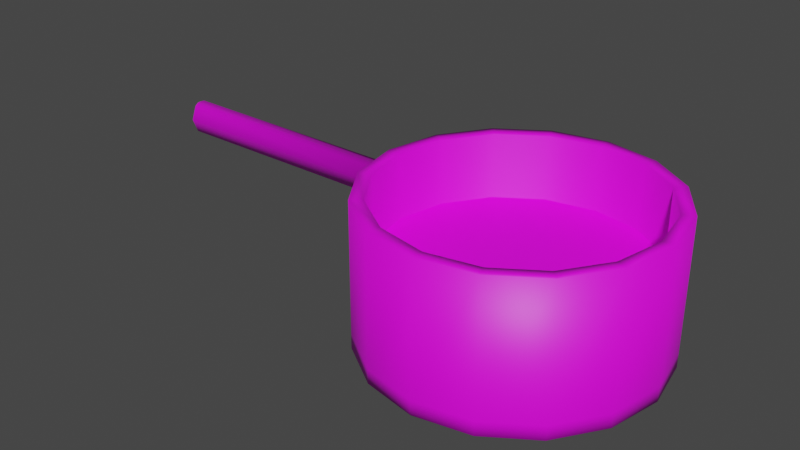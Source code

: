 # Source: TomatoSaucePot.blend  (saved by Blender 3.3.6; exported with 4.5.12 LTS)
import bpy
from mathutils import Matrix  # noqa: F401  (used for matrix-valued properties, if any)

bpy.ops.wm.read_factory_settings(use_empty=True)
scene = bpy.context.scene
scene.name = 'Scene'

# ---- collections
col_collection = bpy.data.collections.new('Collection'); scene.collection.children.link(col_collection)

# ---- images (referenced by path relative to the original .blend; pixels are not part of the script)
import os
ASSET_DIR = os.environ.get("B2B_ASSET_DIR", "")  # directory of the original .blend (textures are referenced by path, not embedded)
HERE = os.path.dirname(os.path.abspath(__file__))  # packed textures are extracted next to this script under _unpacked/

def load_image(name, relpath, width, height, colorspace="sRGB"):
    """Load a texture the original file referenced (path relative to the .blend, or extracted next to this script)."""
    p = next((c for c in (os.path.join(HERE, relpath), os.path.join(ASSET_DIR, relpath)) if relpath and os.path.exists(c)), "")
    if p:
        img = bpy.data.images.load(p, check_existing=True)
        img.name = name
    else:  # same state as the original file: an image datablock whose file is absent (Cycles renders it pink)
        img = bpy.data.images.new(name, width, height)
        img.source = "FILE"
        img.filepath = "//" + (relpath or name)
    img.colorspace_settings.name = colorspace
    return img
img_imphenziapalette01_png = load_image('ImphenziaPalette01.png', 'ImphenziaPalette01.png', 1024, 1024, 'sRGB')

# ---- materials (node trees are filled in below, after node groups)
mat_material = bpy.data.materials.new('Material')
mat_material.alpha_threshold = 0.0
mat_material.use_transparent_shadow = False
mat_material.roughness = 0.5
mat_material.line_color = (0.0, 0.0, 0.0, 1.0)

# ---- material node trees
mat_material.use_nodes = True; mat_material.node_tree.nodes.clear()
_N = mat_material.node_tree.nodes; _L = mat_material.node_tree.links
n0 = _N.new('ShaderNodeOutputMaterial'); n0.name = 'Material Output'; n0.location = (300, 300)
n1 = _N.new('ShaderNodeBsdfPrincipled'); n1.name = 'Principled BSDF'; n1.location = (10, 300)
n1.distribution = 'GGX'
n1.subsurface_method = 'RANDOM_WALK_SKIN'
n1.inputs[3].default_value = 1.45
n1.inputs[27].default_value = (0.0, 0.0, 0.0, 1.0)
n1.inputs[28].default_value = 1.0
n2 = _N.new('ShaderNodeTexImage'); n2.name = 'Image Texture'; n2.location = (-464, 148)
n2.image = img_imphenziapalette01_png
_L.new(n1.outputs[0], n0.inputs[0])
_L.new(n2.outputs[0], n1.inputs[0])
n0.is_active_output = True

# ---- world
world_world = bpy.data.worlds.new('World'); scene.world = world_world
world_world.use_nodes = True; world_world.node_tree.nodes.clear()
_N = world_world.node_tree.nodes; _L = world_world.node_tree.links
n0 = _N.new('ShaderNodeOutputWorld'); n0.name = 'World Output'; n0.location = (300, 300)
n1 = _N.new('ShaderNodeBackground'); n1.name = 'Background'; n1.location = (10, 300)
n1.inputs[0].default_value = (0.05088, 0.05088, 0.05088, 1.0)
_L.new(n1.outputs[0], n0.inputs[0])
n0.is_active_output = True
world_world.color = (0.05088, 0.05088, 0.05088)
world_world.use_sun_shadow = False
world_world.sun_shadow_jitter_overblur = 0.0

# ---- meshes
me_cylinder = bpy.data.meshes.new('Cylinder')
me_cylinder.from_pydata([(0.0, 1.0, -0.05), (0.0, 1.0, 0.05), (0.3827, 0.9239, -0.05), (0.3827, 0.9239, 0.05), (0.7071, 0.7071, -0.05), (0.7071, 0.7071, 0.05), (0.9239, 0.3827, -0.05), (0.9239, 0.3827, 0.05), (1.0, 0.0, -0.05), (1.0, 0.0, 0.05), (0.9239, -0.3827, -0.05), (0.9239, -0.3827, 0.05), (0.7071, -0.7071, -0.05), (0.7071, -0.7071, 0.05), (0.3827, -0.9239, -0.05), (0.3827, -0.9239, 0.05), (0.0, -1.0, -0.05), (0.0, -1.0, 0.05), (-0.3827, -0.9239, -0.05), (-0.3827, -0.9239, 0.05), (-0.7071, -0.7071, -0.05), (-0.7071, -0.7071, 0.05), (-0.9239, -0.3827, -0.05), (-0.9239, -0.3827, 0.05), (-1.0, 0.0, -0.05), (-1.0, 0.0, 0.05), (-0.9239, 0.3827, -0.05), (-0.9239, 0.3827, 0.05), (-0.7071, 0.7071, -0.05), (-0.7071, 0.7071, 0.05), (-0.3827, 0.9239, -0.05), (-0.3827, 0.9239, 0.05), (0.0, 1.0, -0.05), (0.3827, 0.9239, -0.05), (0.3827, 0.9239, 0.05), (0.0, 1.0, 0.05), (0.7071, 0.7071, -0.05), (0.7071, 0.7071, 0.05), (0.9239, 0.3827, -0.05), (0.9239, 0.3827, 0.05), (1.0, 0.0, -0.05), (1.0, 0.0, 0.05), (0.9239, -0.3827, -0.05), (0.9239, -0.3827, 0.05), (0.7071, -0.7071, -0.05), (0.7071, -0.7071, 0.05), (0.3827, -0.9239, -0.05), (0.3827, -0.9239, 0.05), (0.0, -1.0, -0.05), (0.0, -1.0, 0.05), (-0.3827, -0.9239, -0.05), (-0.3827, -0.9239, 0.05), (-0.7071, -0.7071, -0.05), (-0.7071, -0.7071, 0.05), (-0.9239, -0.3827, -0.05), (-0.9239, -0.3827, 0.05), (-1.0, 0.0, -0.05), (-1.0, 0.0, 0.05), (-0.9239, 0.3827, -0.05), (-0.9239, 0.3827, 0.05), (-0.7071, 0.7071, -0.05), (-0.7071, 0.7071, 0.05), (-0.3827, 0.9239, -0.05), (-0.3827, 0.9239, 0.05), (-9.313e-10, 1.1, -0.055), (0.421, 1.016, -0.055), (0.421, 1.016, 0.055), (-9.313e-10, 1.1, 0.055), (0.7778, 0.7778, -0.055), (0.7778, 0.7778, 0.055), (1.016, 0.421, -0.055), (1.016, 0.421, 0.055), (1.1, 3.725e-10, -0.055), (1.1, 3.725e-10, 0.055), (1.016, -0.421, -0.055), (1.016, -0.421, 0.055), (0.7778, -0.7778, -0.055), (0.7778, -0.7778, 0.055), (0.421, -1.016, -0.055), (0.421, -1.016, 0.055), (-9.313e-10, -1.1, -0.055), (-9.313e-10, -1.1, 0.055), (-0.421, -1.016, -0.055), (-0.421, -1.016, 0.055), (-0.7778, -0.7778, -0.055), (-0.7778, -0.7778, 0.055), (-1.016, -0.421, -0.055), (-1.016, -0.421, 0.055), (-1.1, 3.725e-10, -0.055), (-1.1, 3.725e-10, 0.055), (-1.016, 0.421, -0.055), (-1.016, 0.421, 0.055), (-0.7778, 0.7778, -0.055), (-0.7778, 0.7778, 0.055), (-0.421, 1.016, -0.055), (-0.421, 1.016, 0.055), (0.3827, 0.9239, 1.05), (-3.497e-10, 1.0, 1.05), (0.9239, -0.3827, 1.05), (1.016, -0.421, 1.055), (0.7071, 0.7071, 1.05), (0.9239, 0.3827, 1.05), (1.0, -4.663e-10, 1.05), (0.7071, -0.7071, 1.05), (-1.281e-09, -1.1, 1.055), (-3.497e-10, -1.0, 1.05), (0.3827, -0.9239, 1.05), (-0.3827, -0.9239, 1.05), (-0.421, -1.016, 1.055), (-0.7071, -0.7071, 1.05), (-1.1, -9.374e-11, 1.055), (-1.0, -4.663e-10, 1.05), (-0.9239, -0.3827, 1.05), (-0.9239, 0.3827, 1.05), (-1.016, 0.421, 1.055), (1.016, 0.421, 1.055), (1.1, -9.374e-11, 1.055), (-0.7071, 0.7071, 1.05), (-0.3827, 0.9239, 1.05), (0.421, 1.016, 1.055), (-1.281e-09, 1.1, 1.055), (0.7778, 0.7778, 1.055), (0.7778, -0.7778, 1.055), (0.421, -1.016, 1.055), (-0.7778, -0.7778, 1.055), (-1.016, -0.421, 1.055), (-0.7778, 0.7778, 1.055), (-0.421, 1.016, 1.055), (-1.058, -0.2105, 0.055), (-1.058, 0.2105, 0.055), (-1.016, 0.421, 0.555), (-1.058, -0.2105, 1.055), (-1.058, 0.2105, 1.055), (-1.016, -0.421, 0.555), (-1.1, 1.394e-10, 0.555), (-1.058, 0.2105, 0.555), (-1.058, -0.2105, 0.555), (-1.079, 0.1052, 1.055), (-1.079, -0.1052, 1.055), (-1.058, 0.2105, 0.805), (-1.079, 0.1052, 0.555), (-1.058, -0.2105, 0.805), (-1.079, -0.1052, 0.555), (-1.079, -0.1052, 0.805), (-1.079, 0.1052, 0.805), (-1.09, 0.05262, 1.055), (-1.1, 8.111e-11, 0.68), (-1.09, -0.05262, 0.555), (-1.09, -0.05262, 1.055), (-1.1, -3.545e-11, 0.93), (-1.09, 0.05262, 0.555), (-1.079, -0.1052, 0.93), (-1.079, -0.1052, 0.68), (-1.09, -0.1026, 0.805), (-1.079, 0.1052, 0.93), (-1.079, 0.1052, 0.68), (-1.09, 0.1026, 0.805), (-3.1, 2.283e-11, 0.805), (-1.094, 0.03262, 0.68), (-1.09, 0.06005, 0.6986), (-1.086, 0.07223, 0.68), (-1.09, 0.05262, 0.66), (-1.09, -0.06005, 0.6986), (-1.094, -0.03262, 0.68), (-1.09, -0.05262, 0.66), (-1.086, -0.07223, 0.68), (-1.094, -0.03262, 0.93), (-1.09, -0.06005, 0.9114), (-1.086, -0.07223, 0.93), (-1.09, -0.05262, 0.95), (-1.09, 0.06005, 0.9114), (-1.094, 0.03262, 0.93), (-1.09, 0.05262, 0.95), (-1.086, 0.07223, 0.93), (-3.08, -3.545e-11, 0.93), (-3.1, -2.613e-11, 0.91), (-3.069, -0.1026, 0.805), (-3.092, -0.08121, 0.805), (-3.08, 8.111e-11, 0.68), (-3.1, 7.179e-11, 0.7), (-3.092, 0.08121, 0.805), (-3.069, 0.1026, 0.805), (-3.094, 0.04421, 0.7116), (-3.069, 0.06005, 0.6986), (-3.096, 0.02694, 0.6999), (-3.073, 0.03262, 0.68), (-3.096, -0.02694, 0.6999), (-3.073, -0.03262, 0.68), (-3.094, -0.04421, 0.7116), (-3.069, -0.06005, 0.6986), (-3.094, -0.04421, 0.8984), (-3.069, -0.06005, 0.9114), (-3.096, -0.02694, 0.9101), (-3.073, -0.03262, 0.93), (-3.096, 0.02694, 0.9101), (-3.073, 0.03262, 0.93), (-3.094, 0.04421, 0.8984), (-3.069, 0.06005, 0.9114)], [], [(25, 27, 59, 57), (7, 9, 41, 39), (26, 24, 56, 58), (8, 6, 38, 40), (15, 17, 49, 47), (16, 14, 46, 48), (23, 25, 57, 55), (5, 7, 39, 37), (24, 22, 54, 56), (6, 4, 36, 38), (31, 1, 35, 63), (13, 15, 47, 45), (0, 30, 62, 32), (14, 12, 44, 46), (3, 1, 31, 29, 27, 25, 23, 21, 19, 17, 15, 13, 11, 9, 7, 5), (21, 23, 55, 53), (3, 5, 37, 34), (0, 2, 4, 6, 8, 10, 12, 14, 16, 18, 20, 22, 24, 26, 28, 30), (79, 77, 122, 123), (62, 60, 92, 94), (44, 42, 74, 76), (87, 85, 124, 125, 133), (52, 50, 82, 84), (51, 53, 109, 107), (69, 66, 119, 121), (35, 34, 96, 97), (33, 32, 64, 65), (60, 58, 90, 92), (42, 40, 72, 74), (59, 61, 117, 113), (50, 48, 80, 82), (95, 93, 126, 127), (77, 75, 99, 122), (58, 56, 88, 90), (18, 16, 48, 50), (17, 19, 51, 49), (10, 8, 40, 42), (28, 26, 58, 60), (2, 0, 32, 33), (9, 11, 43, 41), (27, 29, 61, 59), (1, 3, 34, 35), (20, 18, 50, 52), (19, 21, 53, 51), (12, 10, 42, 44), (30, 28, 60, 62), (11, 13, 45, 43), (29, 31, 63, 61), (4, 2, 33, 36), (22, 20, 52, 54), (64, 67, 66, 65), (65, 66, 69, 68), (68, 69, 71, 70), (70, 71, 73, 72), (72, 73, 75, 74), (74, 75, 77, 76), (76, 77, 79, 78), (78, 79, 81, 80), (80, 81, 83, 82), (82, 83, 85, 84), (84, 85, 87, 86), (86, 87, 128, 89, 88), (88, 89, 129, 91, 90), (90, 91, 93, 92), (92, 93, 95, 94), (94, 95, 67, 64), (41, 43, 98, 102), (36, 33, 65, 68), (54, 52, 84, 86), (49, 51, 107, 105), (85, 83, 108, 124), (46, 44, 76, 78), (32, 62, 94, 64), (66, 67, 120, 119), (57, 59, 113, 111), (38, 36, 68, 70), (56, 54, 86, 88), (93, 91, 130, 114, 126), (39, 41, 102, 101), (48, 46, 78, 80), (75, 73, 116, 99), (40, 38, 70, 72), (98, 103, 122, 99), (107, 109, 124, 108), (97, 96, 119, 120), (113, 117, 126, 114), (102, 98, 99, 116), (105, 107, 108, 104), (111, 113, 114, 132, 137, 145, 110), (101, 102, 116, 115), (117, 118, 127, 126), (96, 100, 121, 119), (109, 112, 125, 124), (103, 106, 123, 122), (118, 97, 120, 127), (100, 101, 115, 121), (112, 111, 110, 148, 138, 131, 125), (106, 105, 104, 123), (43, 45, 103, 98), (67, 95, 127, 120), (61, 63, 118, 117), (71, 69, 121, 115), (34, 37, 100, 96), (136, 133, 125, 131, 141), (53, 55, 112, 109), (81, 79, 123, 104), (45, 47, 106, 103), (63, 35, 97, 118), (73, 71, 115, 116), (37, 39, 101, 100), (157, 177, 190, 192, 175), (55, 57, 111, 112), (83, 81, 104, 108), (47, 49, 105, 106), (130, 135, 139, 132, 114), (91, 129, 135, 130), (129, 89, 134, 150, 140, 135), (143, 141, 131, 138, 151), (89, 128, 136, 142, 147, 134), (128, 87, 133, 136), (154, 173, 172, 145, 137), (182, 184, 179, 157, 180), (142, 136, 141, 143, 152), (139, 144, 154, 137, 132), (135, 140, 155, 144, 139), (156, 159, 183, 181), (150, 134, 146, 158, 161), (146, 163, 187, 178), (140, 150, 161, 160, 155), (162, 153, 176, 189), (162, 165, 152, 143, 153), (134, 147, 164, 163, 146), (153, 143, 151, 168, 167), (169, 168, 151, 138, 148), (180, 157, 175, 194, 196), (183, 159, 158, 185), (172, 171, 149, 110, 145), (158, 146, 178, 185), (153, 167, 191, 176), (179, 186, 188, 177, 157), (149, 171, 195, 174), (147, 142, 152, 165, 164), (144, 156, 170, 173, 154), (155, 160, 159, 156, 144), (149, 166, 169, 148, 110), (158, 159, 160, 161), (162, 163, 164, 165), (166, 167, 168, 169), (170, 171, 172, 173), (170, 197, 195, 171), (162, 189, 187, 163), (191, 167, 166, 193), (170, 156, 181, 197), (192, 190, 191, 193), (184, 182, 183, 185), (188, 186, 187, 189), (196, 194, 195, 197), (182, 180, 181, 183), (179, 184, 185, 178), (177, 188, 189, 176), (186, 179, 178, 187), (190, 177, 176, 191), (175, 192, 193, 174), (180, 196, 197, 181), (194, 175, 174, 195), (166, 149, 174, 193)])
me_cylinder.polygons.foreach_set('use_smooth', [True] * 166)
_uv = me_cylinder.uv_layers.new(name='UVMap')
_uv.uv.foreach_set('vector', [0.9395, 0.9122, 0.9395, 0.9122, 0.9395, 0.9122, 0.9395, 0.9122, 0.9395, 0.9122, 0.9395, 0.9122, 0.9395, 0.9122, 0.9395, 0.9122, 0.9395, 0.9122, 0.9395, 0.9122, 0.9395, 0.9122, 0.9395, 0.9122, 0.9395, 0.9122, 0.9395, 0.9122, 0.9395, 0.9122, 0.9395, 0.9122, 0.9395, 0.9122, 0.9395, 0.9122, 0.9395, 0.9122, 0.9395, 0.9122, 0.9395, 0.9122, 0.9395, 0.9122, 0.9395, 0.9122, 0.9395, 0.9122, 0.9395, 0.9122, 0.9395, 0.9122, 0.9395, 0.9122, 0.9395, 0.9122, 0.9395, 0.9122, 0.9395, 0.9122, 0.9395, 0.9122, 0.9395, 0.9122, 0.9395, 0.9122, 0.9395, 0.9122, 0.9395, 0.9122, 0.9395, 0.9122, 0.9395, 0.9122, 0.9395, 0.9122, 0.9395, 0.9122, 0.9395, 0.9122, 0.9395, 0.9122, 0.9395, 0.9122, 0.9395, 0.9122, 0.9395, 0.9122, 0.9395, 0.9122, 0.9395, 0.9122, 0.9395, 0.9122, 0.9395, 0.9122, 0.9395, 0.9122, 0.9395, 0.9122, 0.9395, 0.9122, 0.9395, 0.9122, 0.9395, 0.9122, 0.9395, 0.9122, 0.9395, 0.9122, 0.9395, 0.9122, 0.9395, 0.9122, 0.9395, 0.9122, 0.9395, 0.9122, 0.9395, 0.9122, 0.9395, 0.9122, 0.9395, 0.9122, 0.9395, 0.9122, 0.9395, 0.9122, 0.9395, 0.9122, 0.9395, 0.9122, 0.9395, 0.9122, 0.9395, 0.9122, 0.9395, 0.9122, 0.9395, 0.9122, 0.9395, 0.9122, 0.9395, 0.9122, 0.9395, 0.9122, 0.9395, 0.9122, 0.9395, 0.9122, 0.9395, 0.9122, 0.9395, 0.9122, 0.9395, 0.9122, 0.9395, 0.9122, 0.9395, 0.9122, 0.9395, 0.9122, 0.9395, 0.9122, 0.9395, 0.9122, 0.9395, 0.9122, 0.9395, 0.9122, 0.9395, 0.9122, 0.9395, 0.9122, 0.9395, 0.9122, 0.9395, 0.9122, 0.9395, 0.9122, 0.9395, 0.9122, 0.9395, 0.9122, 0.9395, 0.9122, 0.9395, 0.9122, 0.9395, 0.9122, 0.9395, 0.9122, 0.9395, 0.9122, 0.9395, 0.9122, 0.9395, 0.9122, 0.9395, 0.9122, 0.9395, 0.9122, 0.9395, 0.9122, 0.9395, 0.9122, 0.9395, 0.9122, 0.9395, 0.9122, 0.9395, 0.9122, 0.9395, 0.9122, 0.9395, 0.9122, 0.9395, 0.9122, 0.9395, 0.9122, 0.9395, 0.9122, 0.9395, 0.9122, 0.9395, 0.9122, 0.9395, 0.9122, 0.9395, 0.9122, 0.9395, 0.9122, 0.9395, 0.9122, 0.9395, 0.9122, 0.9395, 0.9122, 0.9395, 0.9122, 0.9395, 0.9122, 0.9395, 0.9122, 0.9395, 0.9122, 0.9395, 0.9122, 0.9395, 0.9122, 0.9395, 0.9122, 0.9395, 0.9122, 0.9395, 0.9122, 0.9395, 0.9122, 0.9395, 0.9122, 0.9395, 0.9122, 0.9395, 0.9122, 0.9395, 0.9122, 0.9395, 0.9122, 0.9395, 0.9122, 0.9395, 0.9122, 0.9395, 0.9122, 0.9395, 0.9122, 0.9395, 0.9122, 0.9395, 0.9122, 0.9395, 0.9122, 0.9395, 0.9122, 0.9395, 0.9122, 0.9395, 0.9122, 0.9395, 0.9122, 0.9395, 0.9122, 0.9395, 0.9122, 0.9395, 0.9122, 0.9395, 0.9122, 0.9395, 0.9122, 0.9395, 0.9122, 0.9395, 0.9122, 0.9395, 0.9122, 0.9395, 0.9122, 0.9395, 0.9122, 0.9395, 0.9122, 0.9395, 0.9122, 0.9395, 0.9122, 0.9395, 0.9122, 0.9395, 0.9122, 0.9395, 0.9122, 0.9395, 0.9122, 0.9395, 0.9122, 0.9395, 0.9122, 0.9395, 0.9122, 0.9395, 0.9122, 0.9395, 0.9122, 0.9395, 0.9122, 0.9395, 0.9122, 0.9395, 0.9122, 0.9395, 0.9122, 0.9395, 0.9122, 0.9395, 0.9122, 0.9395, 0.9122, 0.9395, 0.9122, 0.9395, 0.9122, 0.9395, 0.9122, 0.9395, 0.9122, 0.9395, 0.9122, 0.9395, 0.9122, 0.9395, 0.9122, 0.9395, 0.9122, 0.9395, 0.9122, 0.9395, 0.9122, 0.9395, 0.9122, 0.9395, 0.9122, 0.9395, 0.9122, 0.9395, 0.9122, 0.9395, 0.9122, 0.9395, 0.9122, 0.9395, 0.9122, 0.9395, 0.9122, 0.9395, 0.9122, 0.9395, 0.9122, 0.9395, 0.9122, 0.9395, 0.9122, 0.9395, 0.9122, 0.9395, 0.9122, 0.9395, 0.9122, 0.9395, 0.9122, 0.9395, 0.9122, 0.9395, 0.9122, 0.9395, 0.9122, 0.9395, 0.9122, 0.9395, 0.9122, 0.9395, 0.9122, 0.9395, 0.9122, 0.9395, 0.9122, 0.9395, 0.9122, 0.9395, 0.9122, 0.9395, 0.9122, 0.9395, 0.9122, 0.9395, 0.9122, 0.9395, 0.9122, 0.9395, 0.9122, 0.9395, 0.9122, 0.9395, 0.9122, 0.9395, 0.9122, 0.9395, 0.9122, 0.9395, 0.9122, 0.9395, 0.9122, 0.9395, 0.9122, 0.9395, 0.9122, 0.9395, 0.9122, 0.9395, 0.9122, 0.9395, 0.9122, 0.9395, 0.9122, 0.9395, 0.9122, 0.9395, 0.9122, 0.9395, 0.9122, 0.9395, 0.9122, 0.9395, 0.9122, 0.9395, 0.9122, 0.9395, 0.9122, 0.9395, 0.9122, 0.9395, 0.9122, 0.9395, 0.9122, 0.9395, 0.9122, 0.9395, 0.9122, 0.9395, 0.9122, 0.9395, 0.9122, 0.9395, 0.9122, 0.9395, 0.9122, 0.9395, 0.9122, 0.9395, 0.9122, 0.9395, 0.9122, 0.9395, 0.9122, 0.9395, 0.9122, 0.9395, 0.9122, 0.9395, 0.9122, 0.9395, 0.9122, 0.9395, 0.9122, 0.9395, 0.9122, 0.9395, 0.9122, 0.9395, 0.9122, 0.9395, 0.9122, 0.9395, 0.9122, 0.9395, 0.9122, 0.9395, 0.9122, 0.9395, 0.9122, 0.9395, 0.9122, 0.9395, 0.9122, 0.9395, 0.9122, 0.9395, 0.9122, 0.9395, 0.9122, 0.9395, 0.9122, 0.9395, 0.9122, 0.9395, 0.9122, 0.9395, 0.9122, 0.9395, 0.9122, 0.9395, 0.9122, 0.9395, 0.9122, 0.9395, 0.9122, 0.9395, 0.9122, 0.9395, 0.9122, 0.9395, 0.9122, 0.9395, 0.9122, 0.9395, 0.9122, 0.9395, 0.9122, 0.9395, 0.9122, 0.9395, 0.9122, 0.9395, 0.9122, 0.9395, 0.9122, 0.9395, 0.9122, 0.9395, 0.9122, 0.9395, 0.9122, 0.9395, 0.9122, 0.9395, 0.9122, 0.9395, 0.9122, 0.9395, 0.9122, 0.9395, 0.9122, 0.9395, 0.9122, 0.9395, 0.9122, 0.9395, 0.9122, 0.9395, 0.9122, 0.9395, 0.9122, 0.9395, 0.9122, 0.9395, 0.9122, 0.9395, 0.9122, 0.9395, 0.9122, 0.9395, 0.9122, 0.9395, 0.9122, 0.9395, 0.9122, 0.9395, 0.9122, 0.9395, 0.9122, 0.9395, 0.9122, 0.9395, 0.9122, 0.9395, 0.9122, 0.9395, 0.9122, 0.9395, 0.9122, 0.9395, 0.9122, 0.9395, 0.9122, 0.9395, 0.9122, 0.9395, 0.9122, 0.9395, 0.9122, 0.9395, 0.9122, 0.9395, 0.9122, 0.9395, 0.9122, 0.9395, 0.9122, 0.9395, 0.9122, 0.9395, 0.9122, 0.9395, 0.9122, 0.9395, 0.9122, 0.9395, 0.9122, 0.9395, 0.9122, 0.9395, 0.9122, 0.9395, 0.9122, 0.9395, 0.9122, 0.9395, 0.9122, 0.9395, 0.9122, 0.9395, 0.9122, 0.9395, 0.9122, 0.9395, 0.9122, 0.9395, 0.9122, 0.9395, 0.9122, 0.9395, 0.9122, 0.9395, 0.9122, 0.9395, 0.9122, 0.9395, 0.9122, 0.9395, 0.9122, 0.9395, 0.9122, 0.9395, 0.9122, 0.9395, 0.9122, 0.9395, 0.9122, 0.9395, 0.9122, 0.9395, 0.9122, 0.9395, 0.9122, 0.9395, 0.9122, 0.9395, 0.9122, 0.9395, 0.9122, 0.9395, 0.9122, 0.9395, 0.9122, 0.9395, 0.9122, 0.9395, 0.9122, 0.9395, 0.9122, 0.9395, 0.9122, 0.9395, 0.9122, 0.9395, 0.9122, 0.9395, 0.9122, 0.9395, 0.9122, 0.9395, 0.9122, 0.9395, 0.9122, 0.9395, 0.9122, 0.9395, 0.9122, 0.9395, 0.9122, 0.9395, 0.9122, 0.9395, 0.9122, 0.9395, 0.9122, 0.9395, 0.9122, 0.9395, 0.9122, 0.9395, 0.9122, 0.9395, 0.9122, 0.9395, 0.9122, 0.9395, 0.9122, 0.9395, 0.9122, 0.9395, 0.9122, 0.9395, 0.9122, 0.9395, 0.9122, 0.9395, 0.9122, 0.9395, 0.9122, 0.9395, 0.9122, 0.9395, 0.9122, 0.9395, 0.9122, 0.9395, 0.9122, 0.9395, 0.9122, 0.9395, 0.9122, 0.9395, 0.9122, 0.9395, 0.9122, 0.9395, 0.9122, 0.9395, 0.9122, 0.9395, 0.9122, 0.9395, 0.9122, 0.9395, 0.9122, 0.9395, 0.9122, 0.9395, 0.9122, 0.9395, 0.9122, 0.9395, 0.9122, 0.9395, 0.9122, 0.9395, 0.9122, 0.9395, 0.9122, 0.9395, 0.9122, 0.9395, 0.9122, 0.9395, 0.9122, 0.9395, 0.9122, 0.9395, 0.9122, 0.9395, 0.9122, 0.9395, 0.9122, 0.9395, 0.9122, 0.9395, 0.9122, 0.9395, 0.9122, 0.9395, 0.9122, 0.9395, 0.9122, 0.9395, 0.9122, 0.9395, 0.9122, 0.9395, 0.9122, 0.9395, 0.9122, 0.9395, 0.9122, 0.9395, 0.9122, 0.9395, 0.9122, 0.9395, 0.9122, 0.9395, 0.9122, 0.9395, 0.9122, 0.9395, 0.9122, 0.9395, 0.9122, 0.9395, 0.9122, 0.9395, 0.9122, 0.9395, 0.9122, 0.9395, 0.9122, 0.9395, 0.9122, 0.9395, 0.9122, 0.9395, 0.9122, 0.9395, 0.9122, 0.9395, 0.9122, 0.9395, 0.9122, 0.9395, 0.9122, 0.9395, 0.9122, 0.9395, 0.9122, 0.9395, 0.9122, 0.9395, 0.9122, 0.9395, 0.9122, 0.9395, 0.9122, 0.9395, 0.9122, 0.9395, 0.9122, 0.9395, 0.9122, 0.9395, 0.9122, 0.9395, 0.9122, 0.9395, 0.9122, 0.9395, 0.9122, 0.9395, 0.9122, 0.9395, 0.9122, 0.9395, 0.9122, 0.9395, 0.9122, 0.9395, 0.9122, 0.9395, 0.9122, 0.9395, 0.9122, 0.9395, 0.9122, 0.9395, 0.9122, 0.9395, 0.9122, 0.9395, 0.9122, 0.9395, 0.9122, 0.9395, 0.9122, 0.9395, 0.9122, 0.9395, 0.9122, 0.9395, 0.9122, 0.9395, 0.9122, 0.9395, 0.9122, 0.9395, 0.9122, 0.9395, 0.9122, 0.9395, 0.9122, 0.9395, 0.9122, 0.9395, 0.9122, 0.9395, 0.9122, 0.9395, 0.9122, 0.9395, 0.9122, 0.9395, 0.9122, 0.4346, 0.923, 0.4346, 0.923, 0.4346, 0.923, 0.4346, 0.923, 0.4346, 0.923, 0.9395, 0.9122, 0.9395, 0.9122, 0.9395, 0.9122, 0.9395, 0.9122, 0.9395, 0.9122, 0.9395, 0.9122, 0.9395, 0.9122, 0.9395, 0.9122, 0.9395, 0.9122, 0.9395, 0.9122, 0.9395, 0.9122, 0.9395, 0.9122, 0.9395, 0.9122, 0.9395, 0.9122, 0.9395, 0.9122, 0.9395, 0.9122, 0.9395, 0.9122, 0.9395, 0.9122, 0.9395, 0.9122, 0.9395, 0.9122, 0.9395, 0.9122, 0.9395, 0.9122, 0.9395, 0.9122, 0.9395, 0.9122, 0.9395, 0.9122, 0.9395, 0.9122, 0.9395, 0.9122, 0.9395, 0.9122, 0.9395, 0.9122, 0.9395, 0.9122, 0.9395, 0.9122, 0.9395, 0.9122, 0.9395, 0.9122, 0.9395, 0.9122, 0.9395, 0.9122, 0.9395, 0.9122, 0.9395, 0.9122, 0.9395, 0.9122, 0.9395, 0.9122, 0.9395, 0.9122, 0.9395, 0.9122, 0.9395, 0.9122, 0.9395, 0.9122, 0.9395, 0.9122, 0.9395, 0.9122, 0.9395, 0.9122, 0.9395, 0.9122, 0.4346, 0.923, 0.4346, 0.923, 0.4346, 0.923, 0.4346, 0.923, 0.4346, 0.923, 0.9395, 0.9122, 0.9395, 0.9122, 0.9395, 0.9122, 0.9395, 0.9122, 0.9395, 0.9122, 0.9395, 0.9122, 0.9395, 0.9122, 0.9395, 0.9122, 0.9395, 0.9122, 0.9395, 0.9122, 0.9395, 0.9122, 0.9395, 0.9122, 0.9395, 0.9122, 0.9395, 0.9122, 0.9395, 0.9122, 0.4346, 0.923, 0.4346, 0.923, 0.4346, 0.923, 0.4346, 0.923, 0.9395, 0.9122, 0.9395, 0.9122, 0.9395, 0.9122, 0.9395, 0.9122, 0.9395, 0.9122, 0.4346, 0.923, 0.4346, 0.923, 0.4346, 0.923, 0.4346, 0.923, 0.9395, 0.9122, 0.9395, 0.9122, 0.9395, 0.9122, 0.9395, 0.9122, 0.9395, 0.9122, 0.4346, 0.923, 0.4346, 0.923, 0.4346, 0.923, 0.4346, 0.923, 0.9395, 0.9122, 0.9395, 0.9122, 0.9395, 0.9122, 0.9395, 0.9122, 0.9395, 0.9122, 0.9395, 0.9122, 0.9395, 0.9122, 0.9395, 0.9122, 0.9395, 0.9122, 0.9395, 0.9122, 0.9395, 0.9122, 0.9395, 0.9122, 0.9395, 0.9122, 0.9395, 0.9122, 0.9395, 0.9122, 0.9395, 0.9122, 0.9395, 0.9122, 0.9395, 0.9122, 0.9395, 0.9122, 0.9395, 0.9122, 0.4346, 0.923, 0.4346, 0.923, 0.4346, 0.923, 0.4346, 0.923, 0.4346, 0.923, 0.4346, 0.923, 0.4346, 0.923, 0.4346, 0.923, 0.4346, 0.923, 0.9395, 0.9122, 0.9395, 0.9122, 0.9395, 0.9122, 0.9395, 0.9122, 0.9395, 0.9122, 0.4346, 0.923, 0.4346, 0.923, 0.4346, 0.923, 0.4346, 0.923, 0.4346, 0.923, 0.4346, 0.923, 0.4346, 0.923, 0.4346, 0.923, 0.4346, 0.923, 0.4346, 0.923, 0.4346, 0.923, 0.4346, 0.923, 0.4346, 0.923, 0.4346, 0.923, 0.4346, 0.923, 0.4346, 0.923, 0.4346, 0.923, 0.9395, 0.9122, 0.9395, 0.9122, 0.9395, 0.9122, 0.9395, 0.9122, 0.9395, 0.9122, 0.9395, 0.9122, 0.9395, 0.9122, 0.9395, 0.9122, 0.9395, 0.9122, 0.9395, 0.9122, 0.9395, 0.9122, 0.9395, 0.9122, 0.9395, 0.9122, 0.9395, 0.9122, 0.9395, 0.9122, 0.9395, 0.9122, 0.9395, 0.9122, 0.9395, 0.9122, 0.9395, 0.9122, 0.9395, 0.9122, 0.9395, 0.9122, 0.9395, 0.9122, 0.9395, 0.9122, 0.9395, 0.9122, 0.9395, 0.9122, 0.9395, 0.9122, 0.9395, 0.9122, 0.9395, 0.9122, 0.9395, 0.9122, 0.9395, 0.9122, 0.9395, 0.9122, 0.9395, 0.9122, 0.4346, 0.923, 0.4346, 0.923, 0.4346, 0.923, 0.4346, 0.923, 0.4346, 0.923, 0.4346, 0.923, 0.4346, 0.923, 0.4346, 0.923, 0.4346, 0.923, 0.4346, 0.923, 0.4346, 0.923, 0.4346, 0.923, 0.4346, 0.923, 0.4346, 0.923, 0.4346, 0.923, 0.4346, 0.923, 0.4346, 0.923, 0.4346, 0.923, 0.4346, 0.923, 0.4346, 0.923, 0.4346, 0.923, 0.4346, 0.923, 0.4346, 0.923, 0.4346, 0.923, 0.4346, 0.923, 0.4346, 0.923, 0.4346, 0.923, 0.4346, 0.923, 0.4346, 0.923, 0.4346, 0.923, 0.4346, 0.923, 0.4346, 0.923, 0.4346, 0.923, 0.4346, 0.923, 0.4346, 0.923, 0.4346, 0.923, 0.4346, 0.923, 0.4346, 0.923, 0.4346, 0.923, 0.4346, 0.923, 0.4346, 0.923, 0.4346, 0.923, 0.4346, 0.923, 0.4346, 0.923, 0.4346, 0.923, 0.4346, 0.923, 0.4346, 0.923, 0.4346, 0.923, 0.4346, 0.923, 0.4346, 0.923, 0.4346, 0.923, 0.4346, 0.923, 0.4346, 0.923, 0.4346, 0.923, 0.4346, 0.923, 0.4346, 0.923, 0.4346, 0.923, 0.4346, 0.923, 0.4346, 0.923, 0.4346, 0.923, 0.4346, 0.923, 0.4346, 0.923, 0.4346, 0.923, 0.4346, 0.923, 0.4346, 0.923, 0.4346, 0.923, 0.4346, 0.923, 0.4346, 0.923, 0.4346, 0.923, 0.4346, 0.923, 0.4346, 0.923, 0.4346, 0.923])
me_cylinder.materials.append(mat_material)
me_cylinder.update()
me_plane = bpy.data.meshes.new('Plane')
me_plane.from_pydata([(-0.6201, 1.883, 0.01667), (-0.6201, 1.883, 0.1167), (-0.2374, 1.807, 0.01667), (-0.2374, 1.807, 0.1167), (0.087, 1.59, 0.01667), (0.087, 1.59, 0.1167), (0.3038, 1.266, 0.01667), (0.3038, 1.266, 0.1167), (0.3799, 0.8831, 0.01667), (0.3799, 0.8831, 0.1167), (0.3038, 0.5004, 0.01667), (0.3038, 0.5004, 0.1167), (0.087, 0.176, 0.01667), (0.087, 0.176, 0.1167), (-0.2374, -0.04079, 0.01667), (-0.2374, -0.04079, 0.1167), (-0.6201, -0.1169, 0.01667), (-0.6201, -0.1169, 0.1167), (-1.003, -0.04079, 0.01667), (-1.003, -0.04079, 0.1167), (-1.327, 0.176, 0.01667), (-1.327, 0.176, 0.1167), (-1.544, 0.5004, 0.01667), (-1.544, 0.5004, 0.1167), (-1.62, 0.8831, 0.01667), (-1.62, 0.8831, 0.1167), (-1.544, 1.266, 0.01667), (-1.544, 1.266, 0.1167), (-1.327, 1.59, 0.01667), (-1.327, 1.59, 0.1167), (-1.003, 1.807, 0.01667), (-1.003, 1.807, 0.1167)], [], [(0, 1, 3, 2), (2, 3, 5, 4), (4, 5, 7, 6), (6, 7, 9, 8), (8, 9, 11, 10), (10, 11, 13, 12), (12, 13, 15, 14), (14, 15, 17, 16), (16, 17, 19, 18), (18, 19, 21, 20), (20, 21, 23, 22), (22, 23, 25, 24), (24, 25, 27, 26), (26, 27, 29, 28), (3, 1, 31, 29, 27, 25, 23, 21, 19, 17, 15, 13, 11, 9, 7, 5), (28, 29, 31, 30), (30, 31, 1, 0), (0, 2, 4, 6, 8, 10, 12, 14, 16, 18, 20, 22, 24, 26, 28, 30)])
_uv = me_plane.uv_layers.new(name='UVMap')
_uv.uv.foreach_set('vector', [0.331, 0.6864, 0.331, 0.6864, 0.331, 0.6864, 0.331, 0.6864, 0.331, 0.6864, 0.331, 0.6864, 0.331, 0.6864, 0.331, 0.6864, 0.331, 0.6864, 0.331, 0.6864, 0.331, 0.6864, 0.331, 0.6864, 0.331, 0.6864, 0.331, 0.6864, 0.331, 0.6864, 0.331, 0.6864, 0.331, 0.6864, 0.331, 0.6864, 0.331, 0.6864, 0.331, 0.6864, 0.331, 0.6864, 0.331, 0.6864, 0.331, 0.6864, 0.331, 0.6864, 0.331, 0.6864, 0.331, 0.6864, 0.331, 0.6864, 0.331, 0.6864, 0.331, 0.6864, 0.331, 0.6864, 0.331, 0.6864, 0.331, 0.6864, 0.331, 0.6864, 0.331, 0.6864, 0.331, 0.6864, 0.331, 0.6864, 0.331, 0.6864, 0.331, 0.6864, 0.331, 0.6864, 0.331, 0.6864, 0.331, 0.6864, 0.331, 0.6864, 0.331, 0.6864, 0.331, 0.6864, 0.331, 0.6864, 0.331, 0.6864, 0.331, 0.6864, 0.331, 0.6864, 0.331, 0.6864, 0.331, 0.6864, 0.331, 0.6864, 0.331, 0.6864, 0.331, 0.6864, 0.331, 0.6864, 0.331, 0.6864, 0.331, 0.6864, 0.331, 0.6864, 0.331, 0.6864, 0.331, 0.6864, 0.331, 0.6864, 0.331, 0.6864, 0.331, 0.6864, 0.331, 0.6864, 0.331, 0.6864, 0.331, 0.6864, 0.331, 0.6864, 0.331, 0.6864, 0.331, 0.6864, 0.331, 0.6864, 0.331, 0.6864, 0.331, 0.6864, 0.331, 0.6864, 0.331, 0.6864, 0.331, 0.6864, 0.331, 0.6864, 0.331, 0.6864, 0.331, 0.6864, 0.331, 0.6864, 0.331, 0.6864, 0.331, 0.6864, 0.331, 0.6864, 0.331, 0.6864, 0.331, 0.6864, 0.331, 0.6864, 0.331, 0.6864, 0.331, 0.6864, 0.331, 0.6864, 0.331, 0.6864, 0.331, 0.6864, 0.331, 0.6864, 0.331, 0.6864, 0.331, 0.6864, 0.331, 0.6864, 0.331, 0.6864, 0.331, 0.6864, 0.331, 0.6864])
me_plane.materials.append(mat_material)
me_plane.update()

# ---- objects
ob_cylinder = bpy.data.objects.new('Cylinder', me_cylinder)
ob_plane = bpy.data.objects.new('Plane', me_plane)

# ---- transforms, parenting, visibility, modifiers, constraints
ob_cylinder.location = (0.0, 0.0, 0.0)
ob_plane.location = (0.6201, -0.8831, 0.4333)

# ---- collection membership
col_collection.objects.link(ob_cylinder)
col_collection.objects.link(ob_plane)

# ---- scene / render settings (as saved in the file)
scene.frame_start = 1; scene.frame_end = 250; scene.frame_set(1)
scene.render.engine = 'BLENDER_EEVEE_NEXT'
scene.cycles.sampling_pattern = 'TABULATED_SOBOL'
scene.cycles.use_light_tree = False
scene.view_settings.view_transform = 'Filmic'
bpy.context.view_layer.update()

# ---- added for rendering (the .blend has no active camera and no usable light): camera, sun
cam_auto = bpy.data.cameras.new('AutoCamera')
cam_auto.lens = 50.0
cam_auto.sensor_width = 36.0
cam_auto.clip_end = 1000.0
ob_auto_camera = bpy.data.objects.new('AutoCamera', cam_auto)
scene.collection.objects.link(ob_auto_camera)
ob_auto_camera.location = (3.50539, -5.40647, 4.10431)
ob_auto_camera.rotation_euler = (1.09748, -7.21219e-08, 0.694738)
scene.camera = ob_auto_camera
light_auto_sun = bpy.data.lights.new('AutoSun', 'SUN')
light_auto_sun.energy = 3.0
light_auto_sun.angle = 0.0523599
ob_auto_sun = bpy.data.objects.new('AutoSun', light_auto_sun)
scene.collection.objects.link(ob_auto_sun)
ob_auto_sun.rotation_euler = (0.872665, 0.174533, 0.523599)
bpy.context.view_layer.update()
